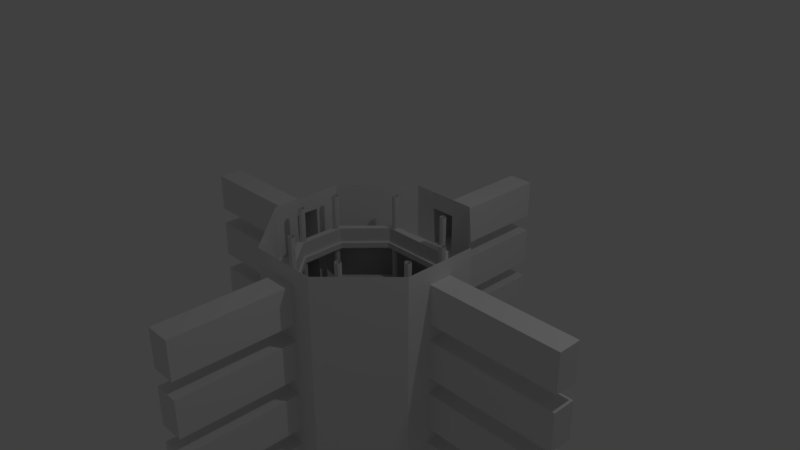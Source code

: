 # Source: underground_temple_small.blend  (saved by Blender 2.79.0; exported with 4.5.12 LTS)
import bpy
from mathutils import Matrix  # noqa: F401  (used for matrix-valued properties, if any)

bpy.ops.wm.read_factory_settings(use_empty=True)
scene = bpy.context.scene
scene.name = 'Scene'

# ---- collections
col_collection_1 = bpy.data.collections.new('Collection 1'); scene.collection.children.link(col_collection_1)

# ---- world
world_world = bpy.data.worlds.new('World'); scene.world = world_world
world_world.color = (0.05088, 0.05088, 0.05088)
world_world.use_sun_shadow = False
world_world.sun_shadow_jitter_overblur = 0.0
world_world.cycles.sampling_method = 'MANUAL'

# ---- cameras
cam_camera = bpy.data.cameras.new('Camera')
cam_camera.clip_end = 100.0
cam_camera.lens = 35.0
cam_camera.sensor_width = 32.0
cam_camera.sensor_height = 18.0
cam_camera.ortho_scale = 7.314
cam_camera.dof.focus_distance = 0.0
cam_camera.dof.aperture_fstop = 128.0

# ---- lights
light_lamp = bpy.data.lights.new('Lamp', 'POINT')
light_lamp.transmission_factor = 0.0
light_lamp.cutoff_distance = 30.0
light_lamp.energy = 100.0
light_lamp.shadow_buffer_clip_start = 1.001
light_lamp.shadow_soft_size = 0.1
light_lamp.shadow_maximum_resolution = 0.006
light_lamp.use_absolute_resolution = True

# ---- meshes
me_cylinder = bpy.data.meshes.new('Cylinder')
me_cylinder.from_pydata([(0.9874, 0.2559, 0.3935), (0.9874, 0.2559, -0.1026), (1.019, 0.2429, 0.3935), (1.019, 0.2429, -0.1026), (1.05, 0.2559, 0.3935), (1.05, 0.2559, -0.1026), (1.063, 0.2872, 0.3935), (1.063, 0.2872, -0.1026), (1.05, 0.3185, 0.3935), (1.05, 0.3185, -0.1026), (1.019, 0.3314, 0.3935), (1.019, 0.3314, -0.1026), (0.9716, 0.3215, -0.1026), (0.5103, 0.8324, -0.1026), (0.0, 0.8324, -0.1026), (1.275, 0.5216, 0.3935), (0.4842, 1.353, 0.3935), (0.0, 1.352, 0.3935), (1.062, 0.3593, -0.1026), (0.5172, 0.9315, -0.1026), (0.0, 0.9305, -0.1026), (1.062, 0.3593, -0.3935), (1.275, 0.5216, -0.3935), (0.0, 1.352, -0.3935), (0.4842, 1.353, -0.3935), (0.5172, 0.9315, -0.3935), (0.0, 0.9305, -0.3935), (0.9724, 0.0, -0.1026), (1.277, 0.0, 0.3935), (1.063, 0.0, -0.1026), (1.277, 0.0, -0.3935), (1.063, 0.0, -0.3935), (0.3931, 0.8324, -0.1026), (0.3771, 1.352, 0.3935), (0.3901, 0.931, -0.1026), (0.1781, 1.352, -0.3935), (0.3901, 0.931, -0.3935), (1.276, 0.1993, 0.3935), (1.062, 0.1373, -0.1026), (1.062, 0.1373, -0.3935), (0.9721, 0.1373, -0.1026), (1.276, 0.1669, -0.3935), (0.0, 1.352, 0.1488), (0.4842, 1.353, 0.1488), (1.275, 0.5216, 0.1488), (1.277, 0.0, 0.1488), (0.1781, 1.352, 0.1488), (1.276, 0.1669, 0.1488), (0.0, 3.019, 0.1488), (0.0, 3.019, -0.3935), (0.1781, 3.019, -0.3935), (0.1781, 3.019, 0.1488), (3.168, 0.1669, -0.3935), (3.169, 0.0, -0.3935), (3.169, 0.0, 0.1488), (3.168, 0.1669, 0.1488), (0.451, 0.9262, -0.1026), (0.451, 0.9262, 0.3935), (0.4823, 0.9133, -0.1026), (0.4823, 0.9133, 0.3935), (0.4953, 0.882, -0.1026), (0.4953, 0.882, 0.3935), (0.4823, 0.8507, -0.1026), (0.4823, 0.8507, 0.3935), (0.451, 0.8377, -0.1026), (0.451, 0.8377, 0.3935), (0.4197, 0.8507, -0.1026), (0.4197, 0.8507, 0.3935), (0.4068, 0.882, -0.1026), (0.4068, 0.882, 0.3935), (0.4197, 0.9133, -0.1026), (0.4197, 0.9133, 0.3935), (0.9744, 0.2872, -0.1026), (0.9744, 0.2872, 0.3935), (0.9874, 0.3185, -0.1026), (0.9874, 0.3185, 0.3935), (0.9716, 0.3215, -0.3128), (0.5103, 0.8324, -0.3128), (0.0, 0.8324, -0.3128), (0.9724, 0.0, -0.3128), (0.3931, 0.8324, -0.3128), (0.9721, 0.1373, -0.3128), (0.938, 0.3129, -0.3128), (0.938, 0.3129, -0.3935), (0.5007, 0.7978, -0.3935), (0.938, 0.1373, -0.3935), (0.3901, 0.7978, -0.3935), (0.0, 0.7978, -0.3935), (0.5007, 0.7978, -0.3128), (0.0, 0.7978, -0.3128), (0.9383, 0.0, -0.3128), (0.9383, 0.0, -0.3935), (0.3901, 0.7978, -0.3128), (0.938, 0.1373, -0.3128)], [], [(72, 73, 75, 74), (1, 0, 73, 72), (3, 2, 0, 1), (5, 4, 2, 3), (7, 6, 4, 5), (77, 80, 92, 88), (34, 19, 25, 36), (41, 30, 53, 52), (44, 43, 24, 22), (32, 13, 19, 34), (13, 12, 18, 19), (25, 21, 22, 24), (36, 25, 24, 35), (19, 18, 21, 25), (38, 29, 31, 39), (39, 31, 30, 41), (40, 27, 29, 38), (46, 43, 16, 33), (42, 46, 33, 17), (26, 36, 35, 23), (14, 32, 34, 20), (20, 34, 36, 26), (12, 40, 38, 18), (21, 39, 41, 22), (18, 38, 39, 21), (44, 22, 41, 47), (81, 76, 82, 93), (15, 44, 47, 37), (46, 42, 48, 51), (35, 24, 43, 46), (15, 16, 43, 44), (37, 47, 45, 28), (49, 50, 51, 48), (23, 35, 50, 49), (35, 46, 51, 50), (55, 52, 53, 54), (47, 41, 52, 55), (45, 47, 55, 54), (56, 57, 59, 58), (58, 59, 61, 60), (60, 61, 63, 62), (62, 63, 65, 64), (64, 65, 67, 66), (66, 67, 69, 68), (9, 8, 6, 7), (68, 69, 71, 70), (70, 71, 57, 56), (11, 10, 8, 9), (74, 75, 10, 11), (27, 40, 81, 79), (13, 32, 80, 77), (32, 14, 78, 80), (12, 13, 77, 76), (40, 12, 76, 81), (93, 82, 83, 85), (82, 88, 84, 83), (92, 89, 87, 86), (88, 92, 86, 84), (90, 93, 85, 91), (80, 78, 89, 92), (76, 77, 88, 82), (79, 81, 93, 90)])
me_cylinder.use_remesh_preserve_volume = False
me_cylinder.use_remesh_preserve_attributes = False
me_cylinder.use_mirror_vertex_groups = False
me_cylinder.update()

# ---- objects
ob_cylinder = bpy.data.objects.new('Cylinder', me_cylinder)
ob_lamp = bpy.data.objects.new('Lamp', light_lamp)
ob_camera = bpy.data.objects.new('Camera', cam_camera)

# ---- transforms, parenting, visibility, modifiers, constraints
ob_cylinder.location = (0.0, 0.0, 0.0)
ob_cylinder.lineart.crease_threshold = 0.0
_m = ob_cylinder.modifiers.new('Mirror', 'MIRROR')
_m.use_axis = (True, True, False)
_m.use_clip = True
_m = ob_cylinder.modifiers.new('Array', 'ARRAY')
_m.count = 6
_m.constant_offset_displace = (0.0, 0.0, 0.0)
_m.relative_offset_displace = (0.0, 0.0, -1.0)
ob_lamp.location = (4.076, 1.005, 5.904)
ob_lamp.rotation_euler = (0.6503, 0.05522, 1.866)
ob_lamp.lock_rotations_4d = False
ob_lamp.empty_display_type = 'ARROWS'
ob_lamp.color = (0.0, 0.0, 0.0, 0.0)
ob_lamp.lineart.crease_threshold = 0.0
ob_camera.location = (7.481, -6.508, 5.344)
ob_camera.rotation_euler = (1.109, 0.0, 0.8149)
ob_camera.lock_rotations_4d = False
ob_camera.empty_display_type = 'ARROWS'
ob_camera.color = (0.0, 0.0, 0.0, 0.0)
ob_camera.display_type = 'WIRE'
ob_camera.lineart.crease_threshold = 0.0

# ---- collection membership
col_collection_1.objects.link(ob_cylinder)
col_collection_1.objects.link(ob_lamp)
col_collection_1.objects.link(ob_camera)

# ---- scene / render settings (as saved in the file)
scene.camera = ob_camera
scene.frame_start = 1; scene.frame_end = 250; scene.frame_set(1)
scene.render.engine = 'BLENDER_EEVEE_NEXT'
scene.render.resolution_percentage = 50
scene.render.dither_intensity = 0.0
scene.cycles.use_denoising = False
scene.cycles.samples = 128
scene.cycles.sampling_pattern = 'TABULATED_SOBOL'
scene.cycles.use_adaptive_sampling = False
scene.cycles.use_light_tree = False
scene.cycles.blur_glossy = 0.0
scene.cycles.sample_clamp_indirect = 0.0
scene.view_settings.view_transform = 'Standard'
bpy.context.view_layer.update()
